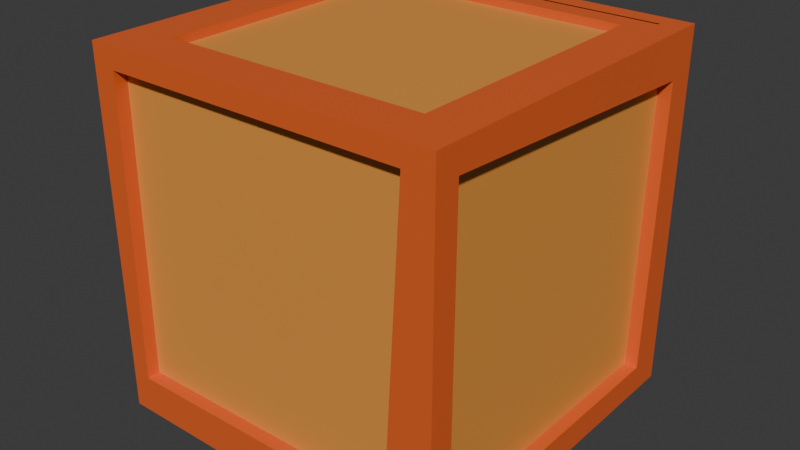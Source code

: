 # Source: boxWhole.blend  (saved by Blender 4.2.66; exported with 4.5.12 LTS)
import bpy
from mathutils import Matrix  # noqa: F401  (used for matrix-valued properties, if any)

bpy.ops.wm.read_factory_settings(use_empty=True)
scene = bpy.context.scene
scene.name = 'Scene'

# ---- collections
col_collection = bpy.data.collections.new('Collection'); scene.collection.children.link(col_collection)

# ---- materials (node trees are filled in below, after node groups)
mat_material_001 = bpy.data.materials.new('Material.001')
mat_material_002 = bpy.data.materials.new('Material.002')

# ---- material node trees
mat_material_001.use_nodes = True; mat_material_001.node_tree.nodes.clear()
_N = mat_material_001.node_tree.nodes; _L = mat_material_001.node_tree.links
n0 = _N.new('ShaderNodeBsdfPrincipled'); n0.name = 'Principled BSDF'; n0.location = (10, 300)
n0.inputs[0].default_value = (0.8008, 0.1262, 0.0246, 1.0)
n1 = _N.new('ShaderNodeOutputMaterial'); n1.name = 'Material Output'; n1.location = (300, 300)
_L.new(n0.outputs[0], n1.inputs[0])
n1.is_active_output = True
mat_material_002.use_nodes = True; mat_material_002.node_tree.nodes.clear()
_N = mat_material_002.node_tree.nodes; _L = mat_material_002.node_tree.links
n0 = _N.new('ShaderNodeBsdfPrincipled'); n0.name = 'Principled BSDF'; n0.location = (10, 300)
n0.inputs[0].default_value = (0.8005, 0.3181, 0.05872, 1.0)
n1 = _N.new('ShaderNodeOutputMaterial'); n1.name = 'Material Output'; n1.location = (300, 300)
_L.new(n0.outputs[0], n1.inputs[0])
n1.is_active_output = True

# ---- world
world_world = bpy.data.worlds.new('World'); scene.world = world_world
world_world.use_nodes = True; world_world.node_tree.nodes.clear()
_N = world_world.node_tree.nodes; _L = world_world.node_tree.links
n0 = _N.new('ShaderNodeOutputWorld'); n0.name = 'World Output'; n0.location = (300, 300)
n1 = _N.new('ShaderNodeBackground'); n1.name = 'Background'; n1.location = (10, 300)
n1.inputs[0].default_value = (0.05088, 0.05088, 0.05088, 1.0)
_L.new(n1.outputs[0], n0.inputs[0])
n0.is_active_output = True
world_world.color = (0.05088, 0.05088, 0.05088)
world_world.sun_shadow_jitter_overblur = 0.0

# ---- meshes
me_cube_001 = bpy.data.meshes.new('Cube.001')
me_cube_001.from_pydata([(-0.8749, -0.8749, -1.0), (-0.7466, -0.7466, 1.0), (-0.8749, 0.8749, -1.0), (-0.7466, 0.7466, 1.0), (0.8749, -0.8749, -1.0), (0.7466, -0.7466, 1.0), (0.8749, 0.8749, -1.0), (0.7466, 0.7466, 1.0), (-1.0, 1.0, -1.0), (-1.0, -1.0, -1.0), (1.0, 1.0, -1.0), (1.0, -1.0, -1.0), (-1.0, -1.0, 1.0), (-1.0, 1.0, 1.0), (1.0, 1.0, 1.0), (1.0, -1.0, 1.0), (-0.7466, -0.7466, -0.3748), (-0.7466, 0.7466, -0.3748), (0.7466, 0.7466, -0.3748), (0.7466, -0.7466, -0.3748), (1.0, -1.0, -121.1), (1.0, 1.0, -121.1), (0.8749, -0.8749, -121.1), (0.8749, 0.8749, -121.1), (-1.0, 1.0, -121.1), (-1.0, -1.0, -121.1), (-0.8749, 0.8749, -121.1), (-0.8749, -0.8749, -121.1), (1.0, 1.0, -121.1), (-1.0, 1.0, -121.1), (0.8749, 0.8749, -121.1), (-0.8749, 0.8749, -121.1), (-1.0, -1.0, -121.1), (1.0, -1.0, -121.1), (-0.7439, -0.7439, -121.1), (0.7439, -0.7439, -121.1), (-0.8749, -0.8749, -114.1), (-1.0, -1.0, -114.1), (0.8749, -0.8749, -114.1), (1.0, -1.0, -114.1), (-0.7439, 0.7565, -121.1), (0.7439, 0.7565, -121.1), (-0.8749, 0.8875, -114.1), (0.8749, 0.8875, -114.1), (-0.8749, -0.8749, -121.1), (0.8749, -0.8749, -121.1), (-0.8749, 0.8875, -121.1), (0.8749, 0.8875, -121.1), (-0.7439, -0.7439, -118.3), (0.7439, -0.7439, -118.3), (-0.7439, 0.7565, -118.3), (0.7439, 0.7565, -118.3), (0.8749, 0.8749, -110.2), (0.822, 1.0, -110.0), (-0.822, 1.0, -110.0), (-0.8749, 0.8749, -110.2), (0.822, 1.0, -9.692), (-0.8749, 0.8749, -9.514), (0.8749, 0.8749, -9.514), (-0.822, 1.0, -9.692), (-0.8667, -1.0, -114.1), (0.8355, -1.0, -114.1), (-0.8911, -1.0, -11.73), (0.7382, -1.0, -12.83), (1.0, -0.8596, -112.3), (1.0, -0.8647, -8.653), (1.0, 0.8065, -8.396), (1.0, 0.8397, -106.4), (-1.0, 1.0, -9.514), (-1.0, 1.0, -110.2), (1.0, 1.0, -110.2), (1.0, 1.0, -9.514), (-0.822, 0.9286, -9.692), (-0.822, 0.9286, -110.0), (0.822, 0.9286, -110.0), (0.822, 0.9286, -9.692), (0.9273, -0.8596, -112.3), (0.9273, -0.8647, -8.653), (0.9273, 0.8065, -8.396), (0.9273, 0.8397, -106.4), (-0.8667, -0.9267, -114.1), (0.8355, -0.9267, -114.1), (-0.8911, -0.9267, -11.73), (0.7382, -0.9267, -12.83), (-1.0, 0.8172, -106.9), (-1.0, 0.8522, -9.686), (-1.0, -0.7629, -10.03), (-1.0, -0.8227, -104.8), (-0.9523, 0.8172, -106.9), (-0.9523, 0.8522, -9.686), (-0.9523, -0.7629, -10.03), (-0.9523, -0.8227, -104.8)], [], [(9, 12, 13, 8), (8, 13, 14, 10), (10, 14, 15, 11), (11, 15, 12, 9), (2, 6, 4, 0), (5, 7, 18, 19), (8, 2, 26, 24), (70, 52, 30, 28), (10, 11, 65, 66, 67, 21), (37, 36, 44, 32), (1, 3, 13, 12), (3, 7, 14, 13), (7, 5, 15, 14), (5, 1, 12, 15), (18, 17, 16, 19), (3, 1, 16, 17), (1, 5, 19, 16), (7, 3, 17, 18), (22, 23, 21, 20), (6, 10, 21, 23), (4, 6, 23, 22), (11, 4, 22, 20), (26, 27, 25, 24), (2, 0, 27, 26), (0, 9, 25, 27), (9, 8, 85, 86, 87, 25), (30, 31, 29, 28), (55, 69, 29, 31), (69, 70, 28, 29), (52, 55, 31, 30), (44, 45, 33, 32), (38, 45, 47, 43), (39, 61, 60, 37, 32, 33), (38, 39, 33, 45), (4, 11, 39, 38), (11, 9, 37, 60, 62, 63, 61, 39), (0, 4, 38, 36), (9, 0, 36, 37), (42, 43, 47, 46), (44, 36, 42, 46), (36, 38, 43, 42), (34, 40, 50, 48), (34, 35, 45, 44), (41, 40, 46, 47), (35, 41, 47, 45), (40, 34, 44, 46), (49, 48, 50, 51), (40, 41, 51, 50), (41, 35, 49, 51), (35, 34, 48, 49), (58, 57, 55, 52), (54, 59, 72, 73), (57, 68, 69, 55), (71, 58, 52, 70), (10, 6, 58, 71), (2, 8, 68, 57), (8, 10, 71, 68), (6, 2, 57, 58), (61, 63, 83, 81), (21, 67, 64, 65, 11, 20), (67, 66, 78, 79), (59, 54, 69, 68), (54, 53, 70, 69), (53, 56, 71, 70), (56, 59, 68, 71), (72, 75, 74, 73), (59, 56, 75, 72), (53, 54, 73, 74), (56, 53, 74, 75), (76, 79, 78, 77), (65, 64, 76, 77), (64, 67, 79, 76), (66, 65, 77, 78), (81, 83, 82, 80), (62, 60, 80, 82), (63, 62, 82, 83), (60, 61, 81, 80), (88, 91, 90, 89), (25, 87, 84, 85, 8, 24), (87, 86, 90, 91), (85, 84, 88, 89), (84, 87, 91, 88), (86, 85, 89, 90)])
me_cube_001.polygons.foreach_set('material_index', [0, 0, 0, 0, 0, 0, 0, 0, 0, 0, 0, 0, 0, 0, 1, 0, 0, 0, 0, 0, 0, 0, 0, 0, 0, 0, 0, 0, 0, 0, 0, 0, 0, 0, 0, 0, 0, 0, 0, 0, 0, 0, 0, 0, 0, 0, 1, 0, 0, 0, 0, 0, 0, 0, 0, 0, 0, 0, 0, 0, 0, 0, 0, 0, 0, 1, 0, 0, 0, 1, 0, 0, 0, 1, 0, 0, 0, 1, 0, 0, 0, 0, 0])
_uv = me_cube_001.uv_layers.new(name='UVMap')
_uv.uv.foreach_set('vector', [0.375, 0.0, 0.625, 0.0, 0.625, 0.25, 0.375, 0.25, 0.375, 0.25, 0.625, 0.25, 0.625, 0.5, 0.375, 0.5, 0.375, 0.5, 0.625, 0.5, 0.625, 0.75, 0.375, 0.75, 0.375, 0.75, 0.625, 0.75, 0.625, 1.0, 0.375, 1.0, 0.1406, 0.5156, 0.3594, 0.5156, 0.3594, 0.7344, 0.1406, 0.7344, 0.6567, 0.7183, 0.6567, 0.5317, 0.6567, 0.5317, 0.6567, 0.7183, 0.125, 0.5, 0.1406, 0.5156, 0.1406, 0.5156, 0.125, 0.5, 0.375, 0.5, 0.3594, 0.5156, 0.3594, 0.5156, 0.375, 0.5, 0.375, 0.5, 0.375, 0.75, 0.375, 0.7331, 0.375, 0.5242, 0.375, 0.52, 0.375, 0.5, 0.125, 0.75, 0.1406, 0.7344, 0.1406, 0.7344, 0.125, 0.75, 0.8433, 0.7183, 0.8433, 0.5317, 0.875, 0.5, 0.875, 0.75, 0.8433, 0.5317, 0.6567, 0.5317, 0.625, 0.5, 0.875, 0.5, 0.6567, 0.5317, 0.6567, 0.7183, 0.625, 0.75, 0.625, 0.5, 0.6567, 0.7183, 0.8433, 0.7183, 0.875, 0.75, 0.625, 0.75, 0.6567, 0.5317, 0.8433, 0.5317, 0.8433, 0.7183, 0.6567, 0.7183, 0.8433, 0.5317, 0.8433, 0.7183, 0.8433, 0.7183, 0.8433, 0.5317, 0.8433, 0.7183, 0.6567, 0.7183, 0.6567, 0.7183, 0.8433, 0.7183, 0.6567, 0.5317, 0.8433, 0.5317, 0.8433, 0.5317, 0.6567, 0.5317, 0.3594, 0.7344, 0.3594, 0.5156, 0.375, 0.5, 0.375, 0.75, 0.3594, 0.5156, 0.375, 0.5, 0.375, 0.5, 0.3594, 0.5156, 0.3594, 0.7344, 0.3594, 0.5156, 0.3594, 0.5156, 0.3594, 0.7344, 0.375, 0.75, 0.3594, 0.7344, 0.3594, 0.7344, 0.375, 0.75, 0.1406, 0.5156, 0.1406, 0.7344, 0.125, 0.75, 0.125, 0.5, 0.1406, 0.5156, 0.1406, 0.7344, 0.1406, 0.7344, 0.1406, 0.5156, 0.1406, 0.7344, 0.125, 0.75, 0.125, 0.75, 0.1406, 0.7344, 0.375, 0.0, 0.375, 0.25, 0.375, 0.2315, 0.375, 0.02963, 0.375, 0.02216, 0.375, 0.0, 0.3594, 0.5156, 0.1406, 0.5156, 0.125, 0.5, 0.375, 0.5, 0.1406, 0.5156, 0.125, 0.5, 0.125, 0.5, 0.1406, 0.5156, 0.375, 0.25, 0.375, 0.5, 0.375, 0.5, 0.375, 0.25, 0.3594, 0.5156, 0.1406, 0.5156, 0.1406, 0.5156, 0.3594, 0.5156, 0.1406, 0.7344, 0.3594, 0.7344, 0.375, 0.75, 0.125, 0.75, 0.3594, 0.7344, 0.3594, 0.7344, 0.3594, 0.7344, 0.3594, 0.7344, 0.375, 0.75, 0.375, 0.7706, 0.375, 0.9833, 0.375, 1.0, 0.375, 1.0, 0.375, 0.75, 0.3594, 0.7344, 0.375, 0.75, 0.375, 0.75, 0.3594, 0.7344, 0.3594, 0.7344, 0.375, 0.75, 0.375, 0.75, 0.3594, 0.7344, 0.375, 0.75, 0.375, 1.0, 0.375, 1.0, 0.375, 0.9833, 0.375, 0.9864, 0.375, 0.7827, 0.375, 0.7706, 0.375, 0.75, 0.1406, 0.7344, 0.3594, 0.7344, 0.3594, 0.7344, 0.1406, 0.7344, 0.125, 0.75, 0.1406, 0.7344, 0.1406, 0.7344, 0.125, 0.75, 0.1406, 0.7344, 0.3594, 0.7344, 0.3594, 0.7344, 0.1406, 0.7344, 0.1406, 0.7344, 0.1406, 0.7344, 0.1406, 0.7344, 0.1406, 0.7344, 0.1406, 0.7344, 0.3594, 0.7344, 0.3594, 0.7344, 0.1406, 0.7344, 0.157, 0.7344, 0.157, 0.7344, 0.157, 0.7344, 0.157, 0.7344, 0.157, 0.7344, 0.343, 0.7344, 0.3594, 0.7344, 0.1406, 0.7344, 0.343, 0.7344, 0.157, 0.7344, 0.1406, 0.7344, 0.3594, 0.7344, 0.343, 0.7344, 0.343, 0.7344, 0.3594, 0.7344, 0.3594, 0.7344, 0.157, 0.7344, 0.157, 0.7344, 0.1406, 0.7344, 0.1406, 0.7344, 0.343, 0.7344, 0.157, 0.7344, 0.157, 0.7344, 0.343, 0.7344, 0.157, 0.7344, 0.343, 0.7344, 0.343, 0.7344, 0.157, 0.7344, 0.343, 0.7344, 0.343, 0.7344, 0.343, 0.7344, 0.343, 0.7344, 0.343, 0.7344, 0.157, 0.7344, 0.157, 0.7344, 0.343, 0.7344, 0.3594, 0.5156, 0.1406, 0.5156, 0.1406, 0.5156, 0.3594, 0.5156, 0.375, 0.2723, 0.375, 0.2723, 0.375, 0.2723, 0.375, 0.2723, 0.1406, 0.5156, 0.125, 0.5, 0.125, 0.5, 0.1406, 0.5156, 0.375, 0.5, 0.3594, 0.5156, 0.3594, 0.5156, 0.375, 0.5, 0.375, 0.5, 0.3594, 0.5156, 0.3594, 0.5156, 0.375, 0.5, 0.1406, 0.5156, 0.125, 0.5, 0.125, 0.5, 0.1406, 0.5156, 0.375, 0.25, 0.375, 0.5, 0.375, 0.5, 0.375, 0.25, 0.3594, 0.5156, 0.1406, 0.5156, 0.1406, 0.5156, 0.3594, 0.5156, 0.375, 0.7706, 0.375, 0.7827, 0.375, 0.7827, 0.375, 0.7706, 0.375, 0.5, 0.375, 0.52, 0.375, 0.7325, 0.375, 0.7331, 0.375, 0.75, 0.375, 0.75, 0.375, 0.52, 0.375, 0.5242, 0.375, 0.5242, 0.375, 0.52, 0.375, 0.2723, 0.375, 0.2723, 0.375, 0.25, 0.375, 0.25, 0.375, 0.2723, 0.375, 0.4777, 0.375, 0.5, 0.375, 0.25, 0.375, 0.4777, 0.375, 0.4777, 0.375, 0.5, 0.375, 0.5, 0.375, 0.4777, 0.375, 0.2723, 0.375, 0.25, 0.375, 0.5, 0.375, 0.2723, 0.375, 0.4777, 0.375, 0.4777, 0.375, 0.2723, 0.375, 0.2723, 0.375, 0.4777, 0.375, 0.4777, 0.375, 0.2723, 0.375, 0.4777, 0.375, 0.2723, 0.375, 0.2723, 0.375, 0.4777, 0.375, 0.4777, 0.375, 0.4777, 0.375, 0.4777, 0.375, 0.4777, 0.375, 0.7325, 0.375, 0.52, 0.375, 0.5242, 0.375, 0.7331, 0.375, 0.7331, 0.375, 0.7325, 0.375, 0.7325, 0.375, 0.7331, 0.375, 0.7325, 0.375, 0.52, 0.375, 0.52, 0.375, 0.7325, 0.375, 0.5242, 0.375, 0.7331, 0.375, 0.7331, 0.375, 0.5242, 0.375, 0.7706, 0.375, 0.7827, 0.375, 0.9864, 0.375, 0.9833, 0.375, 0.9864, 0.375, 0.9833, 0.375, 0.9833, 0.375, 0.9864, 0.375, 0.7827, 0.375, 0.9864, 0.375, 0.9864, 0.375, 0.7827, 0.375, 0.9833, 0.375, 0.7706, 0.375, 0.7706, 0.375, 0.9833, 0.375, 0.2271, 0.375, 0.02216, 0.375, 0.02963, 0.375, 0.2315, 0.375, 0.0, 0.375, 0.02216, 0.375, 0.2271, 0.375, 0.2315, 0.375, 0.25, 0.375, 0.25, 0.375, 0.02216, 0.375, 0.02963, 0.375, 0.02963, 0.375, 0.02216, 0.375, 0.2315, 0.375, 0.2271, 0.375, 0.2271, 0.375, 0.2315, 0.375, 0.2271, 0.375, 0.02216, 0.375, 0.02216, 0.375, 0.2271, 0.375, 0.02963, 0.375, 0.2315, 0.375, 0.2315, 0.375, 0.02963])
me_cube_001.materials.append(mat_material_001)
me_cube_001.materials.append(mat_material_002)
me_cube_001.update()

# ---- objects
ob_cube = bpy.data.objects.new('Cube', me_cube_001)

# ---- transforms, parenting, visibility, modifiers, constraints
ob_cube.location = (0.0, 0.0, 0.0)
ob_cube.scale = (1.0, 1.0, -0.01665)

# ---- collection membership
col_collection.objects.link(ob_cube)

# ---- scene / render settings (as saved in the file)
scene.frame_start = 1; scene.frame_end = 250; scene.frame_set(1)
scene.render.engine = 'BLENDER_EEVEE_NEXT'
bpy.context.view_layer.update()

# ---- added for rendering (the .blend has no active camera and no usable light): camera, sun
cam_auto = bpy.data.cameras.new('AutoCamera')
cam_auto.lens = 50.0
cam_auto.sensor_width = 36.0
cam_auto.clip_end = 1000.0
ob_auto_camera = bpy.data.objects.new('AutoCamera', cam_auto)
scene.collection.objects.link(ob_auto_camera)
ob_auto_camera.location = (3.22296, -3.86755, 3.57836)
ob_auto_camera.rotation_euler = (1.09748, -7.21219e-08, 0.694738)
scene.camera = ob_auto_camera
light_auto_sun = bpy.data.lights.new('AutoSun', 'SUN')
light_auto_sun.energy = 3.0
light_auto_sun.angle = 0.0523599
ob_auto_sun = bpy.data.objects.new('AutoSun', light_auto_sun)
scene.collection.objects.link(ob_auto_sun)
ob_auto_sun.rotation_euler = (0.872665, 0.174533, 0.523599)
bpy.context.view_layer.update()
